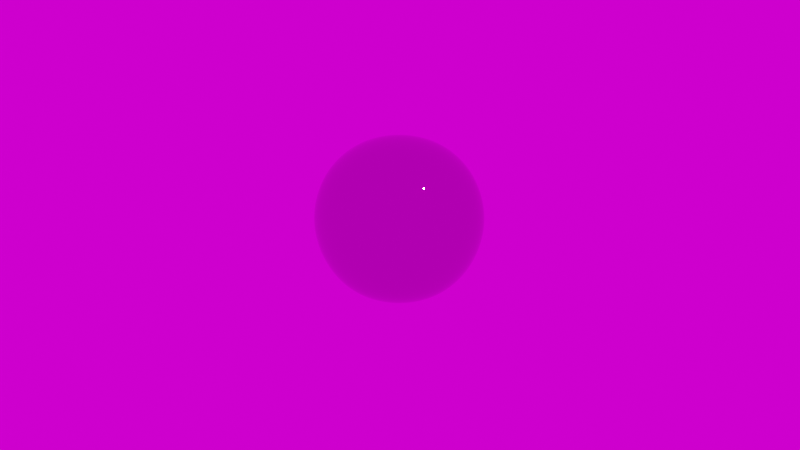 # Source: skybox-bakery.blend  (saved by Blender 2.92.15; exported with 4.5.12 LTS)
import bpy
from mathutils import Matrix  # noqa: F401  (used for matrix-valued properties, if any)

bpy.ops.wm.read_factory_settings(use_empty=True)
scene = bpy.context.scene
scene.name = 'Scene'

# ---- collections
col_collection = bpy.data.collections.new('Collection'); scene.collection.children.link(col_collection)

# ---- images (referenced by path relative to the original .blend; pixels are not part of the script)
import os
ASSET_DIR = os.environ.get("B2B_ASSET_DIR", "")  # directory of the original .blend (textures are referenced by path, not embedded)
HERE = os.path.dirname(os.path.abspath(__file__))  # packed textures are extracted next to this script under _unpacked/

def load_image(name, relpath, width, height, colorspace="sRGB"):
    """Load a texture the original file referenced (path relative to the .blend, or extracted next to this script)."""
    p = next((c for c in (os.path.join(HERE, relpath), os.path.join(ASSET_DIR, relpath)) if relpath and os.path.exists(c)), "")
    if p:
        img = bpy.data.images.load(p, check_existing=True)
        img.name = name
    else:  # same state as the original file: an image datablock whose file is absent (Cycles renders it pink)
        img = bpy.data.images.new(name, width, height)
        img.source = "FILE"
        img.filepath = "//" + (relpath or name)
    img.colorspace_settings.name = colorspace
    return img
img_top = load_image('top', '', 1024, 1024, 'sRGB')
img_bottom = load_image('bottom', '', 1024, 1024, 'sRGB')
img_north = load_image('north', '', 1024, 1024, 'sRGB')
img_south = load_image('south', '', 1024, 1024, 'sRGB')
img_east = load_image('east', '', 1024, 1024, 'sRGB')
img_west = load_image('west', '', 1024, 1024, 'sRGB')
img_spaichingen_hill_8k_hdr = load_image('spaichingen_hill_8k.hdr', 'spaichingen_hill_8k.hdr', 1024, 1024, 'Linear Rec.709')

# ---- materials (node trees are filled in below, after node groups)
mat_top = bpy.data.materials.new('top')
mat_top.alpha_threshold = 0.0
mat_top.line_color = (0.0, 0.0, 0.0, 1.0)
mat_bottom = bpy.data.materials.new('bottom')
mat_bottom.alpha_threshold = 0.0
mat_bottom.line_color = (0.0, 0.0, 0.0, 1.0)
mat_north = bpy.data.materials.new('north')
mat_north.alpha_threshold = 0.0
mat_north.line_color = (0.0, 0.0, 0.0, 1.0)
mat_south = bpy.data.materials.new('south')
mat_south.alpha_threshold = 0.0
mat_south.line_color = (0.0, 0.0, 0.0, 1.0)
mat_east = bpy.data.materials.new('east')
mat_east.alpha_threshold = 0.0
mat_east.line_color = (0.0, 0.0, 0.0, 1.0)
mat_west = bpy.data.materials.new('west')
mat_west.alpha_threshold = 0.0
mat_west.line_color = (0.0, 0.0, 0.0, 1.0)

# ---- material node trees
mat_top.use_nodes = True; mat_top.node_tree.nodes.clear()
_N = mat_top.node_tree.nodes; _L = mat_top.node_tree.links
n0 = _N.new('ShaderNodeRGB'); n0.name = 'RGB'; n0.location = (-544, 483)
n0.outputs[0].default_value = (0.5, 0.5, 0.5, 1.0)
n1 = _N.new('ShaderNodeBsdfPrincipled'); n1.name = 'Principled BSDF'; n1.location = (-394, 526)
n1.distribution = 'GGX'
n1.subsurface_method = 'BURLEY'
n1.inputs[1].default_value = 1.0
n1.inputs[2].default_value = 0.0
n1.inputs[3].default_value = 1.45
n1.inputs[13].default_value = 0.0
n1.inputs[20].default_value = 0.0
n1.inputs[27].default_value = (0.0, 0.0, 0.0, 1.0)
n1.inputs[28].default_value = 1.0
n2 = _N.new('ShaderNodeOutputMaterial'); n2.name = 'Material Output'; n2.location = (-116, 524)
n3 = _N.new('ShaderNodeTexImage'); n3.name = 'Image Texture'; n3.location = (184, 544)
n3.image = img_top
_L.new(n1.outputs[0], n2.inputs[0])
_L.new(n0.outputs[0], n1.inputs[0])
n2.is_active_output = True
mat_bottom.use_nodes = True; mat_bottom.node_tree.nodes.clear()
_N = mat_bottom.node_tree.nodes; _L = mat_bottom.node_tree.links
n0 = _N.new('ShaderNodeRGB'); n0.name = 'RGB'; n0.location = (-544, 483)
n0.outputs[0].default_value = (0.5, 0.5, 0.5, 1.0)
n1 = _N.new('ShaderNodeBsdfPrincipled'); n1.name = 'Principled BSDF'; n1.location = (-394, 526)
n1.distribution = 'GGX'
n1.subsurface_method = 'BURLEY'
n1.inputs[1].default_value = 1.0
n1.inputs[2].default_value = 0.0
n1.inputs[3].default_value = 1.45
n1.inputs[13].default_value = 0.0
n1.inputs[20].default_value = 0.0
n1.inputs[27].default_value = (0.0, 0.0, 0.0, 1.0)
n1.inputs[28].default_value = 1.0
n2 = _N.new('ShaderNodeOutputMaterial'); n2.name = 'Material Output'; n2.location = (-116, 524)
n3 = _N.new('ShaderNodeTexImage'); n3.name = 'Image Texture'; n3.location = (184, 544)
n3.image = img_bottom
_L.new(n1.outputs[0], n2.inputs[0])
_L.new(n0.outputs[0], n1.inputs[0])
n2.is_active_output = True
mat_north.use_nodes = True; mat_north.node_tree.nodes.clear()
_N = mat_north.node_tree.nodes; _L = mat_north.node_tree.links
n0 = _N.new('ShaderNodeRGB'); n0.name = 'RGB'; n0.location = (-544, 483)
n0.outputs[0].default_value = (0.5, 0.5, 0.5, 1.0)
n1 = _N.new('ShaderNodeBsdfPrincipled'); n1.name = 'Principled BSDF'; n1.location = (-394, 526)
n1.distribution = 'GGX'
n1.subsurface_method = 'BURLEY'
n1.inputs[1].default_value = 1.0
n1.inputs[2].default_value = 0.0
n1.inputs[3].default_value = 1.45
n1.inputs[13].default_value = 0.0
n1.inputs[20].default_value = 0.0
n1.inputs[27].default_value = (0.0, 0.0, 0.0, 1.0)
n1.inputs[28].default_value = 1.0
n2 = _N.new('ShaderNodeOutputMaterial'); n2.name = 'Material Output'; n2.location = (-116, 524)
n3 = _N.new('ShaderNodeTexImage'); n3.name = 'Image Texture'; n3.location = (184, 544)
n3.image = img_north
_L.new(n1.outputs[0], n2.inputs[0])
_L.new(n0.outputs[0], n1.inputs[0])
n2.is_active_output = True
mat_south.use_nodes = True; mat_south.node_tree.nodes.clear()
_N = mat_south.node_tree.nodes; _L = mat_south.node_tree.links
n0 = _N.new('ShaderNodeRGB'); n0.name = 'RGB'; n0.location = (-544, 483)
n0.outputs[0].default_value = (0.5, 0.5, 0.5, 1.0)
n1 = _N.new('ShaderNodeBsdfPrincipled'); n1.name = 'Principled BSDF'; n1.location = (-394, 526)
n1.distribution = 'GGX'
n1.subsurface_method = 'BURLEY'
n1.inputs[1].default_value = 1.0
n1.inputs[2].default_value = 0.0
n1.inputs[3].default_value = 1.45
n1.inputs[13].default_value = 0.0
n1.inputs[20].default_value = 0.0
n1.inputs[27].default_value = (0.0, 0.0, 0.0, 1.0)
n1.inputs[28].default_value = 1.0
n2 = _N.new('ShaderNodeOutputMaterial'); n2.name = 'Material Output'; n2.location = (-116, 524)
n3 = _N.new('ShaderNodeTexImage'); n3.name = 'Image Texture'; n3.location = (184, 544)
n3.image = img_south
_L.new(n1.outputs[0], n2.inputs[0])
_L.new(n0.outputs[0], n1.inputs[0])
n2.is_active_output = True
mat_east.use_nodes = True; mat_east.node_tree.nodes.clear()
_N = mat_east.node_tree.nodes; _L = mat_east.node_tree.links
n0 = _N.new('ShaderNodeRGB'); n0.name = 'RGB'; n0.location = (-544, 483)
n0.outputs[0].default_value = (0.5, 0.5, 0.5, 1.0)
n1 = _N.new('ShaderNodeBsdfPrincipled'); n1.name = 'Principled BSDF'; n1.location = (-394, 526)
n1.distribution = 'GGX'
n1.subsurface_method = 'BURLEY'
n1.inputs[1].default_value = 1.0
n1.inputs[2].default_value = 0.0
n1.inputs[3].default_value = 1.45
n1.inputs[13].default_value = 0.0
n1.inputs[20].default_value = 0.0
n1.inputs[27].default_value = (0.0, 0.0, 0.0, 1.0)
n1.inputs[28].default_value = 1.0
n2 = _N.new('ShaderNodeOutputMaterial'); n2.name = 'Material Output'; n2.location = (-116, 524)
n3 = _N.new('ShaderNodeTexImage'); n3.name = 'Image Texture'; n3.location = (184, 544)
n3.image = img_east
_L.new(n1.outputs[0], n2.inputs[0])
_L.new(n0.outputs[0], n1.inputs[0])
n2.is_active_output = True
mat_west.use_nodes = True; mat_west.node_tree.nodes.clear()
_N = mat_west.node_tree.nodes; _L = mat_west.node_tree.links
n0 = _N.new('ShaderNodeRGB'); n0.name = 'RGB'; n0.location = (-544, 483)
n0.outputs[0].default_value = (0.5, 0.5, 0.5, 1.0)
n1 = _N.new('ShaderNodeBsdfPrincipled'); n1.name = 'Principled BSDF'; n1.location = (-394, 526)
n1.distribution = 'GGX'
n1.subsurface_method = 'BURLEY'
n1.inputs[1].default_value = 1.0
n1.inputs[2].default_value = 0.0
n1.inputs[3].default_value = 1.45
n1.inputs[13].default_value = 0.0
n1.inputs[20].default_value = 0.0
n1.inputs[27].default_value = (0.0, 0.0, 0.0, 1.0)
n1.inputs[28].default_value = 1.0
n2 = _N.new('ShaderNodeOutputMaterial'); n2.name = 'Material Output'; n2.location = (-116, 524)
n3 = _N.new('ShaderNodeTexImage'); n3.name = 'Image Texture'; n3.location = (184, 544)
n3.image = img_west
_L.new(n1.outputs[0], n2.inputs[0])
_L.new(n0.outputs[0], n1.inputs[0])
n2.is_active_output = True

# ---- world
world_world = bpy.data.worlds.new('World'); scene.world = world_world
world_world.use_nodes = True; world_world.node_tree.nodes.clear()
_N = world_world.node_tree.nodes; _L = world_world.node_tree.links
n0 = _N.new('ShaderNodeOutputWorld'); n0.name = 'World Output'; n0.location = (300, 300)
n1 = _N.new('ShaderNodeBackground'); n1.name = 'Background'; n1.location = (10, 300)
n2 = _N.new('ShaderNodeTexEnvironment'); n2.name = 'Environment Texture'; n2.location = (-280, 280)
n2.image = img_spaichingen_hill_8k_hdr
_L.new(n1.outputs[0], n0.inputs[0])
_L.new(n2.outputs[0], n1.inputs[0])
n0.is_active_output = True
world_world.color = (0.05088, 0.05088, 0.05088)
world_world.use_sun_shadow = False
world_world.sun_shadow_jitter_overblur = 0.0

# ---- cameras
cam_camera = bpy.data.cameras.new('Camera')
cam_camera.clip_end = 100.0
cam_camera.ortho_scale = 7.314

# ---- lights
light_light = bpy.data.lights.new('Light', 'POINT')
light_light.transmission_factor = 0.0
light_light.energy = 1000.0
light_light.shadow_soft_size = 0.1
light_light.shadow_maximum_resolution = 0.006
light_light.use_absolute_resolution = True

# ---- meshes
me_cube = bpy.data.meshes.new('Cube')
me_cube.from_pydata([(1.0, 1.0, 1.0), (1.0, 1.0, -1.0), (1.0, -1.0, 1.0), (1.0, -1.0, -1.0), (-1.0, 1.0, 1.0), (-1.0, 1.0, -1.0), (-1.0, -1.0, 1.0), (-1.0, -1.0, -1.0)], [], [(0, 4, 6, 2), (3, 2, 6, 7), (7, 6, 4, 5), (5, 1, 3, 7), (1, 0, 2, 3), (5, 4, 0, 1)])
me_cube.polygons.foreach_set('use_smooth', [True] * 6)
me_cube.polygons.foreach_set('material_index', [0, 4, 3, 1, 2, 5])
_uv = me_cube.uv_layers.new(name='UVMap')
_uv.uv.foreach_set('vector', [1.0, 1.0, 1.0, 0.0, 2.98e-08, 0.0, 0.0, 1.0, 0.0, 0.0, 0.0, 1.0, 1.0, 1.0, 1.0, 0.0, 0.0, 2.98e-08, 0.0, 1.0, 1.0, 1.0, 1.0, 2.98e-08, 1.0, 1.0, 1.0, 0.0, 0.0, 2.98e-08, 2.98e-08, 1.0, 0.0, 0.0, 0.0, 1.0, 1.0, 1.0, 1.0, 0.0, 0.0, 0.0, 0.0, 1.0, 1.0, 1.0, 1.0, 0.0])
me_cube.materials.append(mat_top)
me_cube.materials.append(mat_bottom)
me_cube.materials.append(mat_north)
me_cube.materials.append(mat_south)
me_cube.materials.append(mat_east)
me_cube.materials.append(mat_west)
me_cube.use_remesh_preserve_volume = False
me_cube.use_remesh_preserve_attributes = False
me_cube.use_mirror_vertex_groups = False
me_cube.update()

# ---- objects
ob_cube = bpy.data.objects.new('Cube', me_cube)
ob_light = bpy.data.objects.new('Light', light_light)
ob_camera = bpy.data.objects.new('Camera', cam_camera)

# ---- transforms, parenting, visibility, modifiers, constraints
ob_cube.location = (0.0, 0.0, 0.0)
ob_cube.lock_rotations_4d = False
ob_cube.empty_display_type = 'ARROWS'
ob_cube.lineart.crease_threshold = 0.0
_m = ob_cube.modifiers.new('Subdivision', 'SUBSURF')
_m.uv_smooth = 'PRESERVE_CORNERS'
_m.levels = 6
_m.render_levels = 6
ob_light.location = (4.076, 1.005, 5.904)
ob_light.rotation_euler = (0.6503, 0.05522, 1.866)
ob_light.lock_rotations_4d = False
ob_light.empty_display_type = 'ARROWS'
ob_light.color = (0.0, 0.0, 0.0, 0.0)
ob_light.lineart.crease_threshold = 0.0
ob_camera.location = (7.359, -6.926, 4.958)
ob_camera.rotation_euler = (1.109, 0.0, 0.8149)
ob_camera.lock_rotations_4d = False
ob_camera.empty_display_type = 'ARROWS'
ob_camera.color = (0.0, 0.0, 0.0, 0.0)
ob_camera.display_type = 'WIRE'
ob_camera.lineart.crease_threshold = 0.0

# ---- collection membership
col_collection.objects.link(ob_cube)
col_collection.objects.link(ob_light)
col_collection.objects.link(ob_camera)

# ---- scene / render settings (as saved in the file)
scene.camera = ob_camera
scene.frame_start = 1; scene.frame_end = 250; scene.frame_set(1)
scene.render.engine = 'CYCLES'
scene.cycles.use_denoising = False
scene.cycles.samples = 128
scene.cycles.sampling_pattern = 'TABULATED_SOBOL'
scene.cycles.use_adaptive_sampling = False
scene.cycles.use_light_tree = False
scene.view_settings.view_transform = 'Filmic'
bpy.context.view_layer.update()
